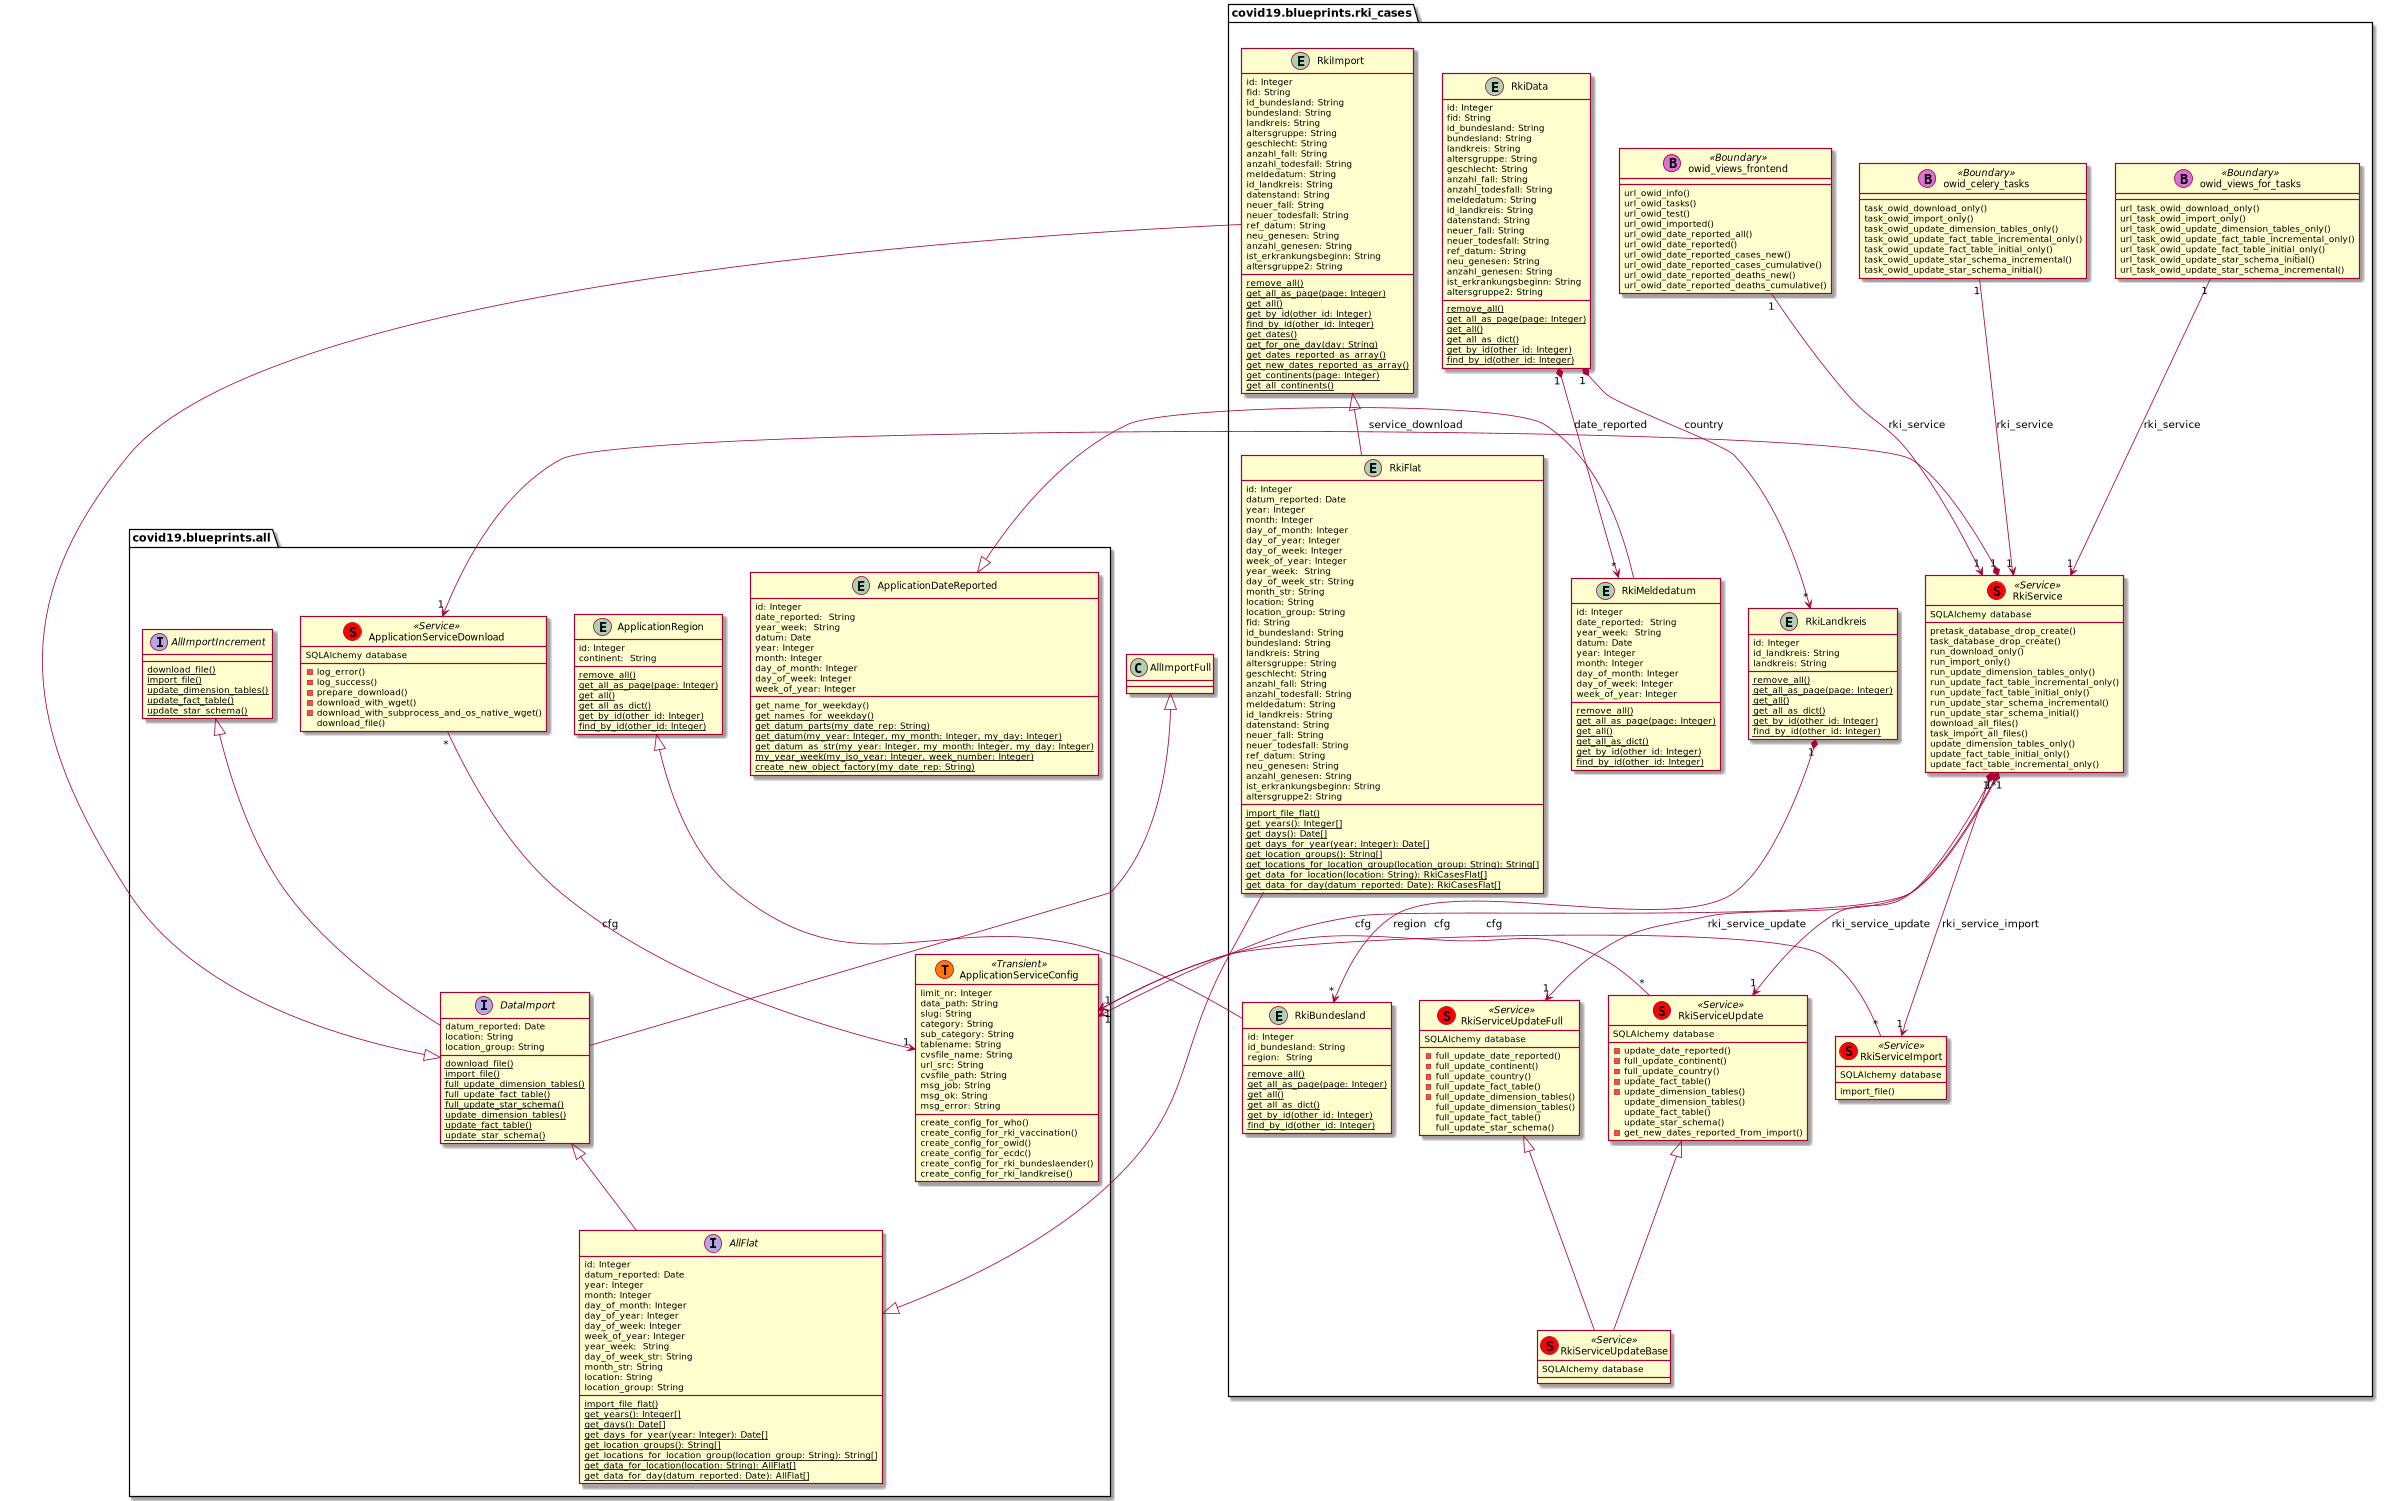

The diagram above was rendered by PlantUML. Its source (embedded in the PNG):
@startuml

package covid19.blueprints.all {

	entity ApplicationDateReported {
	    id: Integer
		date_reported:  String
	    year_week:  String
	    datum: Date
	    year: Integer
	    month: Integer
	    day_of_month: Integer
	    day_of_week: Integer
	    week_of_year: Integer
		get_name_for_weekday()
		{classifier} get_names_for_weekday()
		{classifier} get_datum_parts(my_date_rep: String)
		{classifier} get_datum(my_year: Integer, my_month: Integer, my_day: Integer)
		{classifier} get_datum_as_str(my_year: Integer, my_month: Integer, my_day: Integer)
		{classifier} my_year_week(my_iso_year: Integer, week_number: Integer)
		{classifier} create_new_object_factory(my_date_rep: String)
	}
	entity ApplicationRegion {
	    id: Integer
	    continent:  String
	    {classifier} remove_all()
	    {classifier} get_all_as_page(page: Integer)
	    {classifier} get_all()
	    {classifier} get_all_as_dict()
	    {classifier} get_by_id(other_id: Integer)
	    {classifier} find_by_id(other_id: Integer)
	}
	class ApplicationServiceDownload << (S,red) Service >> {
		-log_error()
		-log_success()
		-prepare_download()
		-download_with_wget()
		-download_with_subprocess_and_os_native_wget()
		download_file()
	}
	class ApplicationServiceConfig << (T,#FF7700) Transient >> {
		limit_nr: Integer
	    data_path: String
	    slug: String
	    category: String
	    sub_category: String
	    tablename: String
	    cvsfile_name: String
	    url_src: String
	    cvsfile_path: String
	    msg_job: String
	    msg_ok: String
	    msg_error: String
		create_config_for_who()
		create_config_for_rki_vaccination()
		create_config_for_owid()
		create_config_for_ecdc()
		create_config_for_rki_bundeslaender()
		create_config_for_rki_landkreise()
	}

	interface AllImportIncrement {
		{classifier} download_file()
		{classifier} import_file()
		{classifier} update_dimension_tables()
		{classifier} update_fact_table()
		{classifier} update_star_schema()
	}

	interface DataImport {
	    datum_reported: Date
		location: String
		location_group: String
		{classifier} download_file()
		{classifier} import_file()
		{classifier} full_update_dimension_tables()
		{classifier} full_update_fact_table()
		{classifier} full_update_star_schema()
		{classifier} update_dimension_tables()
		{classifier} update_fact_table()
		{classifier} update_star_schema()
	}

	interface AllFlat {
	    id: Integer
	    datum_reported: Date
	    year: Integer
	    month: Integer
	    day_of_month: Integer
		day_of_year: Integer
	    day_of_week: Integer
	    week_of_year: Integer
	    year_week:  String
	    day_of_week_str: String
		month_str: String
		location: String
		location_group: String
		{classifier} import_file_flat()
		{classifier} get_years(): Integer[]
		{classifier} get_days(): Date[]
		{classifier} get_days_for_year(year: Integer): Date[]
		{classifier} get_location_groups(): String[]
		{classifier} get_locations_for_location_group(location_group: String): String[]
		{classifier} get_data_for_location(location: String): AllFlat[]
		{classifier} get_data_for_day(datum_reported: Date): AllFlat[]
	}

}

package covid19.blueprints.rki_cases {

	entity RkiImport {
	    id: Integer
	    fid: String
	    id_bundesland: String
	    bundesland: String
	    landkreis: String
	    altersgruppe: String
	    geschlecht: String
	    anzahl_fall: String
	    anzahl_todesfall: String
	    meldedatum: String
	    id_landkreis: String
	    datenstand: String
	    neuer_fall: String
	    neuer_todesfall: String
	    ref_datum: String
	    neu_genesen: String
	    anzahl_genesen: String
	    ist_erkrankungsbeginn: String
	    altersgruppe2: String
	    {classifier} remove_all()
	    {classifier} get_all_as_page(page: Integer)
	    {classifier} get_all()
	    {classifier} get_by_id(other_id: Integer)
	    {classifier} find_by_id(other_id: Integer)
	    {classifier} get_dates()
	    {classifier} get_for_one_day(day: String)
	    {classifier} get_dates_reported_as_array()
	    {classifier} get_new_dates_reported_as_array()
	    {classifier} get_continents(page: Integer)
	    {classifier} get_all_continents()
	}


	entity RkiFlat {
	    id: Integer
	    datum_reported: Date
	    year: Integer
	    month: Integer
	    day_of_month: Integer
		day_of_year: Integer
	    day_of_week: Integer
	    week_of_year: Integer
	    year_week:  String
	    day_of_week_str: String
		month_str: String
		location: String
		location_group: String
	    fid: String
	    id_bundesland: String
	    bundesland: String
	    landkreis: String
	    altersgruppe: String
	    geschlecht: String
	    anzahl_fall: String
	    anzahl_todesfall: String
	    meldedatum: String
	    id_landkreis: String
	    datenstand: String
	    neuer_fall: String
	    neuer_todesfall: String
	    ref_datum: String
	    neu_genesen: String
	    anzahl_genesen: String
	    ist_erkrankungsbeginn: String
	    altersgruppe2: String
		{classifier} import_file_flat()
		{classifier} get_years(): Integer[]
		{classifier} get_days(): Date[]
		{classifier} get_days_for_year(year: Integer): Date[]
		{classifier} get_location_groups(): String[]
		{classifier} get_locations_for_location_group(location_group: String): String[]
		{classifier} get_data_for_location(location: String): RkiCasesFlat[]
		{classifier} get_data_for_day(datum_reported: Date): RkiCasesFlat[]
	}

	entity RkiMeldedatum {
	    id: Integer
		date_reported:  String
	    year_week:  String
	    datum: Date
	    year: Integer
	    month: Integer
	    day_of_month: Integer
	    day_of_week: Integer
	    week_of_year: Integer
	    {classifier} remove_all()
	    {classifier} get_all_as_page(page: Integer)
	    {classifier} get_all()
	    {classifier} get_all_as_dict()
	    {classifier} get_by_id(other_id: Integer)
	    {classifier} find_by_id(other_id: Integer)
	}
	entity RkiBundesland {
	    id: Integer
		id_bundesland: String
	    region:  String
	    {classifier} remove_all()
	    {classifier} get_all_as_page(page: Integer)
	    {classifier} get_all()
	    {classifier} get_all_as_dict()
	    {classifier} get_by_id(other_id: Integer)
	    {classifier} find_by_id(other_id: Integer)
	}

	entity RkiLandkreis {
	    id: Integer
		id_landkreis: String
		landkreis: String
	    {classifier} remove_all()
	    {classifier} get_all_as_page(page: Integer)
	    {classifier} get_all()
	    {classifier} get_all_as_dict()
	    {classifier} get_by_id(other_id: Integer)
	    {classifier} find_by_id(other_id: Integer)
	}
	entity RkiData {
	    id: Integer
	    fid: String
	    id_bundesland: String
	    bundesland: String
	    landkreis: String
	    altersgruppe: String
	    geschlecht: String
	    anzahl_fall: String
	    anzahl_todesfall: String
	    meldedatum: String
	    id_landkreis: String
	    datenstand: String
	    neuer_fall: String
	    neuer_todesfall: String
	    ref_datum: String
	    neu_genesen: String
	    anzahl_genesen: String
	    ist_erkrankungsbeginn: String
	    altersgruppe2: String
	    {classifier} remove_all()
	    {classifier} get_all_as_page(page: Integer)
	    {classifier} get_all()
	    {classifier} get_all_as_dict()
	    {classifier} get_by_id(other_id: Integer)
	    {classifier} find_by_id(other_id: Integer)
	}
	class RkiServiceImport << (S,red) Service >> {
		import_file()
	}
	class RkiServiceUpdateBase << (S,red) Service >> {
	}
	class RkiServiceUpdateFull << (S,red) Service >> {
		-full_update_date_reported()
		-full_update_continent()
		-full_update_country()
		-full_update_fact_table()
		-full_update_dimension_tables()
		full_update_dimension_tables()
		full_update_fact_table()
		full_update_star_schema()
	}
	class RkiServiceUpdate << (S,red) Service >> {
		-update_date_reported()
		-full_update_continent()
		-full_update_country()
		-update_fact_table()
	    -update_dimension_tables()
		update_dimension_tables()
		update_fact_table()
		update_star_schema()
		-get_new_dates_reported_from_import()
	}
	class RkiService << (S,red) Service >> {
	    pretask_database_drop_create()
	    task_database_drop_create()
	    run_download_only()
	    run_import_only()
	    run_update_dimension_tables_only()
	    run_update_fact_table_incremental_only()
	    run_update_fact_table_initial_only()
	    run_update_star_schema_incremental()
	    run_update_star_schema_initial()
	    download_all_files()
	    task_import_all_files()
	    update_dimension_tables_only()
	    update_fact_table_initial_only()
	    update_fact_table_incremental_only()
	}
	class owid_views_frontend << (B,orchid) Boundary >> {
	    url_owid_info()
	    url_owid_tasks()
	    url_owid_test()
	    url_owid_imported()
	    url_owid_date_reported_all()
	    url_owid_date_reported()
	    url_owid_date_reported_cases_new()
	    url_owid_date_reported_cases_cumulative()
	    url_owid_date_reported_deaths_new()
	    url_owid_date_reported_deaths_cumulative()
	}
	class owid_views_for_tasks << (B,orchid) Boundary >> {
	    url_task_owid_download_only()
	    url_task_owid_import_only()
	    url_task_owid_update_dimension_tables_only()
	    url_task_owid_update_fact_table_incremental_only()
	    url_task_owid_update_fact_table_initial_only()
	    url_task_owid_update_star_schema_initial()
	    url_task_owid_update_star_schema_incremental()
	}
	class owid_celery_tasks << (B,orchid) Boundary >> {
	    task_owid_download_only()
	    task_owid_import_only()
	    task_owid_update_dimension_tables_only()
	    task_owid_update_fact_table_incremental_only()
	    task_owid_update_fact_table_initial_only()
	    task_owid_update_star_schema_incremental()
	    task_owid_update_star_schema_initial()
	}

}
RkiServiceImport : SQLAlchemy database
RkiServiceUpdateBase : SQLAlchemy database
RkiServiceUpdateFull : SQLAlchemy database
RkiServiceUpdate : SQLAlchemy database
RkiService : SQLAlchemy database
ApplicationServiceDownload : SQLAlchemy database
RkiServiceUpdateFull <|-- RkiServiceUpdateBase
RkiServiceUpdate <|-- RkiServiceUpdateBase
ApplicationDateReported <|-- RkiMeldedatum
ApplicationRegion <|-- RkiBundesland
RkiLandkreis "1" *--> "*" RkiBundesland : region
RkiData "1" *--> "*" RkiLandkreis : country
RkiData "1" *--> "*" RkiMeldedatum : date_reported
RkiService "*" *--> "1"  ApplicationServiceConfig : cfg
RkiServiceImport "*" --> "1"  ApplicationServiceConfig : cfg
RkiServiceUpdate "*" --> "1"  ApplicationServiceConfig : cfg
ApplicationServiceDownload "*" --> "1"  ApplicationServiceConfig : cfg
RkiService "1" *--> "1" RkiServiceImport : rki_service_import
RkiService "1" *--> "1" RkiServiceUpdate : rki_service_update
RkiService "1" *--> "1" RkiServiceUpdateFull : rki_service_update
RkiService "1" *--> "1" ApplicationServiceDownload : service_download
owid_views_frontend "1" --> "1" RkiService : rki_service
owid_views_for_tasks "1" --> "1" RkiService : rki_service
owid_celery_tasks "1" --> "1" RkiService : rki_service
AllImportFull <|-- DataImport
AllImportIncrement <|-- DataImport
DataImport <|-- AllFlat
DataImport <|-- RkiImport
AllFlat <|-- RkiFlat
RkiImport <|-- RkiFlat
@enduml